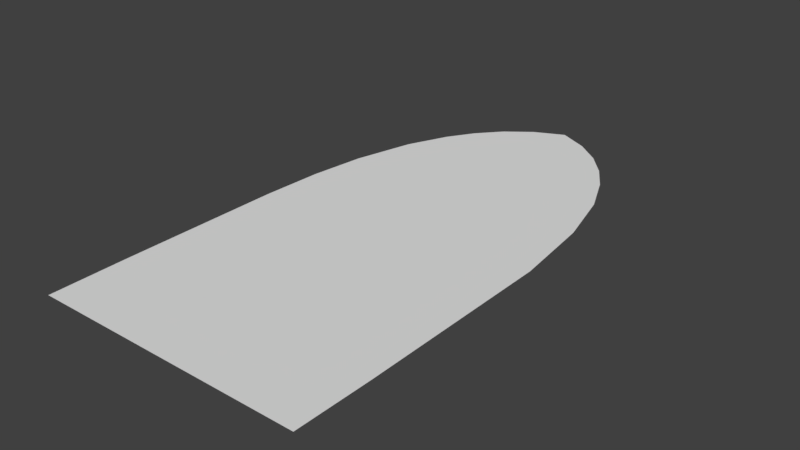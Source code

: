 # Source: doorway.blend  (saved by Blender 2.78.0; exported with 4.5.12 LTS)
import bpy
from mathutils import Matrix  # noqa: F401  (used for matrix-valued properties, if any)

bpy.ops.wm.read_factory_settings(use_empty=True)
scene = bpy.context.scene
scene.name = 'Scene'

# ---- collections
col_collection_1 = bpy.data.collections.new('Collection 1'); scene.collection.children.link(col_collection_1)

# ---- world
world_world = bpy.data.worlds.new('World'); scene.world = world_world
world_world.color = (0.05088, 0.05088, 0.05088)
world_world.use_sun_shadow = False
world_world.sun_shadow_jitter_overblur = 0.0
world_world.cycles.sampling_method = 'MANUAL'

# ---- meshes
me_mesh = bpy.data.meshes.new('Mesh')
me_mesh.from_pydata([(0.002709, 0.1551, 0.0), (-0.0107, 0.1487, 0.0), (-0.02196, 0.14, 0.0), (-0.03127, 0.1294, 0.0), (-0.03881, 0.1175, 0.0), (-0.047, 0.09896, 0.0), (-0.05393, 0.07182, 0.0), (-0.05713, 0.04702, 0.0), (-0.05842, 0.01956, 0.0), (-0.05861, -0.05419, 0.0), (-0.05825, -0.08871, 0.0), (0.06367, -0.08871, 0.0), (0.06403, -0.05418, 0.0), (0.06355, 0.03517, 0.0), (0.05935, 0.07181, 0.0), (0.05242, 0.09895, 0.0), (0.04423, 0.1175, 0.0), (0.03669, 0.1294, 0.0), (0.02738, 0.14, 0.0), (0.01612, 0.1487, 0.0)], [], [(1, 19, 0), (2, 19, 1), (2, 18, 19), (3, 18, 2), (3, 17, 18), (4, 17, 3), (4, 16, 17), (5, 16, 4), (5, 15, 16), (6, 15, 5), (6, 14, 15), (7, 14, 6), (7, 13, 14), (8, 13, 7), (9, 13, 8), (9, 12, 13), (10, 12, 9), (10, 11, 12)])
me_mesh.use_remesh_preserve_volume = False
me_mesh.use_remesh_preserve_attributes = False
me_mesh.use_mirror_vertex_groups = False
me_mesh.update()

# ---- objects
ob_curve = bpy.data.objects.new('Curve', me_mesh)

# ---- transforms, parenting, visibility, modifiers, constraints
ob_curve.location = (0.0, 0.0, 0.0)
ob_curve.lineart.crease_threshold = 0.0

# ---- collection membership
col_collection_1.objects.link(ob_curve)

# ---- scene / render settings (as saved in the file)
scene.frame_start = 1; scene.frame_end = 250; scene.frame_set(0)
scene.render.engine = 'BLENDER_EEVEE_NEXT'
scene.render.resolution_percentage = 50
scene.render.dither_intensity = 0.0
scene.cycles.use_denoising = False
scene.cycles.samples = 128
scene.cycles.sampling_pattern = 'TABULATED_SOBOL'
scene.cycles.light_sampling_threshold = 0.0
scene.cycles.use_adaptive_sampling = False
scene.cycles.use_light_tree = False
scene.cycles.blur_glossy = 0.0
scene.cycles.sample_clamp_indirect = 0.0
scene.view_settings.view_transform = 'Standard'
bpy.context.view_layer.update()

# ---- added for rendering (the .blend has no active camera and no usable light): camera, sun
cam_auto = bpy.data.cameras.new('AutoCamera')
cam_auto.lens = 50.0
cam_auto.sensor_width = 36.0
cam_auto.clip_end = 1000.0
ob_auto_camera = bpy.data.objects.new('AutoCamera', cam_auto)
scene.collection.objects.link(ob_auto_camera)
ob_auto_camera.location = (0.255208, -0.269815, 0.201999)
ob_auto_camera.rotation_euler = (1.09748, -7.21219e-08, 0.694738)
scene.camera = ob_auto_camera
light_auto_sun = bpy.data.lights.new('AutoSun', 'SUN')
light_auto_sun.energy = 3.0
light_auto_sun.angle = 0.0523599
ob_auto_sun = bpy.data.objects.new('AutoSun', light_auto_sun)
scene.collection.objects.link(ob_auto_sun)
ob_auto_sun.rotation_euler = (0.872665, 0.174533, 0.523599)
bpy.context.view_layer.update()
